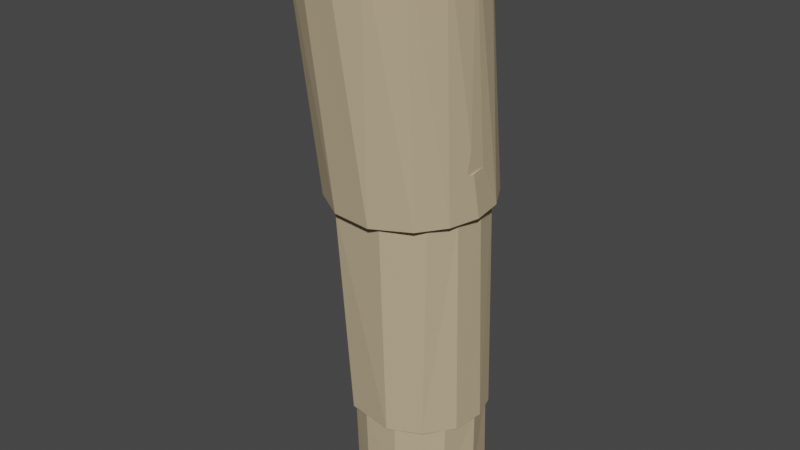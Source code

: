 # Source: pyta.blend  (saved by Blender 2.81.16; exported with 4.5.12 LTS)
import bpy
from mathutils import Matrix  # noqa: F401  (used for matrix-valued properties, if any)

bpy.ops.wm.read_factory_settings(use_empty=True)
scene = bpy.context.scene
scene.name = 'Scene'

# ---- collections
col_collection = bpy.data.collections.new('Collection'); scene.collection.children.link(col_collection)

# ---- materials (node trees are filled in below, after node groups)
mat_cocopalm_010 = bpy.data.materials.new('cocoPalm.010')
mat_cocopalm_010.use_transparent_shadow = False
mat_cocopalm_010.diffuse_color = (0.5457, 0.4342, 0.2705, 1.0)
mat_cocopalm_010.roughness = 1.0
mat_cocopalm_009 = bpy.data.materials.new('cocoPalm.009')
mat_cocopalm_009.use_transparent_shadow = False
mat_cocopalm_009.diffuse_color = (0.5457, 0.4342, 0.2705, 1.0)
mat_cocopalm_009.roughness = 1.0
mat_drzwi = bpy.data.materials.new('drzwi')
mat_drzwi.use_transparent_shadow = False

# ---- material node trees
mat_cocopalm_010.use_nodes = True; mat_cocopalm_010.node_tree.nodes.clear()
_N = mat_cocopalm_010.node_tree.nodes; _L = mat_cocopalm_010.node_tree.links
n0 = _N.new('ShaderNodeOutputMaterial'); n0.name = 'Material Output'; n0.location = (300, 300)
n1 = _N.new('ShaderNodeBsdfPrincipled'); n1.name = 'Principled BSDF'; n1.location = (10, 300)
n1.distribution = 'GGX'
n1.subsurface_method = 'BURLEY'
n1.inputs[0].default_value = (0.5457, 0.4342, 0.2705, 1.0)
n1.inputs[2].default_value = 1.0
n1.inputs[3].default_value = 1.45
n1.inputs[27].default_value = (0.0, 0.0, 0.0, 1.0)
n1.inputs[28].default_value = 1.0
_L.new(n1.outputs[0], n0.inputs[0])
n0.is_active_output = True
mat_cocopalm_009.use_nodes = True; mat_cocopalm_009.node_tree.nodes.clear()
_N = mat_cocopalm_009.node_tree.nodes; _L = mat_cocopalm_009.node_tree.links
n0 = _N.new('ShaderNodeOutputMaterial'); n0.name = 'Material Output'; n0.location = (300, 300)
n1 = _N.new('ShaderNodeBsdfPrincipled'); n1.name = 'Principled BSDF'; n1.location = (10, 300)
n1.distribution = 'GGX'
n1.subsurface_method = 'BURLEY'
n1.inputs[0].default_value = (0.5457, 0.4342, 0.2705, 1.0)
n1.inputs[2].default_value = 1.0
n1.inputs[3].default_value = 1.45
n1.inputs[27].default_value = (0.0, 0.0, 0.0, 1.0)
n1.inputs[28].default_value = 1.0
_L.new(n1.outputs[0], n0.inputs[0])
n0.is_active_output = True
mat_drzwi.use_nodes = True; mat_drzwi.node_tree.nodes.clear()
_N = mat_drzwi.node_tree.nodes; _L = mat_drzwi.node_tree.links
n0 = _N.new('ShaderNodeOutputMaterial'); n0.name = 'Material Output'; n0.location = (300, 300)
n1 = _N.new('ShaderNodeBsdfPrincipled'); n1.name = 'Principled BSDF'; n1.location = (10, 300)
n1.distribution = 'GGX'
n1.subsurface_method = 'BURLEY'
n1.inputs[0].default_value = (0.1376, 0.1109, 0.0712, 1.0)
n1.inputs[2].default_value = 0.725
n1.inputs[3].default_value = 1.45
n1.inputs[13].default_value = 0.0
n1.inputs[27].default_value = (0.0, 0.0, 0.0, 1.0)
n1.inputs[28].default_value = 1.0
_L.new(n1.outputs[0], n0.inputs[0])
n0.is_active_output = True

# ---- world
world_world = bpy.data.worlds.new('World'); scene.world = world_world
world_world.use_nodes = True; world_world.node_tree.nodes.clear()
_N = world_world.node_tree.nodes; _L = world_world.node_tree.links
n0 = _N.new('ShaderNodeOutputWorld'); n0.name = 'World Output'; n0.location = (300, 300)
n1 = _N.new('ShaderNodeBackground'); n1.name = 'Background'; n1.location = (10, 300)
n1.inputs[0].default_value = (0.05088, 0.05088, 0.05088, 1.0)
_L.new(n1.outputs[0], n0.inputs[0])
n0.is_active_output = True
world_world.color = (0.05088, 0.05088, 0.05088)
world_world.use_sun_shadow = False
world_world.sun_shadow_jitter_overblur = 0.0

# ---- meshes
me_branch_025 = bpy.data.meshes.new('branch.025')
me_branch_025.from_pydata([(-0.1519, 0.2831, 1.662), (-0.1531, 0.2827, 1.617), (-0.1526, 0.2915, 1.662), (-0.1473, 0.3209, 1.616), (-0.1482, 0.3213, 1.662), (-0.1508, 0.3131, 1.662), (-0.02867, 0.4463, 1.837), (0.04057, 0.4409, 1.837), (0.08738, 0.4147, 1.837), (0.1206, 0.3727, 1.839), (0.1353, 0.321, 1.84), (0.1291, 0.2677, 1.842), (0.103, 0.2209, 1.843), (0.03884, 0.1764, 1.844), (-0.06403, 0.1846, 1.844), (-0.1281, 0.2538, 1.842), (-0.1385, 0.3211, 1.84), (-0.1238, 0.3727, 1.839), (-0.09055, 0.4147, 1.837), (-0.03971, 0.4644, 2.273), (0.05725, 0.4566, 2.273), (0.1114, 0.4015, 2.273), (0.1269, 0.3533, 2.272), (0.1201, 0.2912, 2.272), (0.08226, 0.2394, 2.272), (0.02393, 0.2095, 2.271), (-0.06702, 0.2234, 2.271), (-0.1288, 0.3035, 2.272), (-0.116, 0.4039, 2.273), (0.09555, 0.414, 2.273), (0.1187, 0.3481, 2.272), (0.1051, 0.2769, 2.272), (0.03386, 0.2206, 2.271), (-0.0346, 0.2218, 2.271), (-0.08542, 0.2498, 2.272), (-0.1165, 0.3011, 2.272), (-0.1202, 0.3708, 2.273), (-0.06255, 0.4454, 2.273), (0.04261, 0.4559, 1.836), (0.1127, 0.4073, 1.838), (0.1412, 0.3561, 1.839), (0.1479, 0.2979, 1.841), (0.1319, 0.2416, 1.842), (0.09562, 0.1956, 1.844), (0.02801, 0.1611, 1.845), (-0.04774, 0.1671, 1.844), (-0.1112, 0.2058, 1.843), (-0.1459, 0.2691, 1.842), (-0.1506, 0.3274, 1.84), (-0.1326, 0.3831, 1.838), (-0.09475, 0.4277, 1.837), (-0.04265, 0.4545, 1.836), (-0.02867, 0.4463, 1.837), (0.04057, 0.4409, 1.837), (0.08738, 0.4147, 1.837), (0.1206, 0.3727, 1.839), (0.1353, 0.321, 1.84), (0.1291, 0.2677, 1.842), (0.103, 0.2209, 1.843), (0.03884, 0.1764, 1.844), (-0.06403, 0.1846, 1.844), (-0.1281, 0.2538, 1.842), (-0.1385, 0.3211, 1.84), (-0.1238, 0.3727, 1.839), (-0.09055, 0.4147, 1.837), (0.1479, 0.3003, 1.707), (0.1471, 0.3062, 1.752), (0.1449, 0.2624, 1.712), (0.1476, 0.2715, 1.711), (0.1441, 0.2683, 1.757), (0.1477, 0.2806, 1.756), (0.02214, 0.4584, 2.273), (0.09555, 0.414, 2.273), (0.1187, 0.3481, 2.272), (0.1051, 0.2769, 2.272), (0.03386, 0.2206, 2.271), (-0.0346, 0.2218, 2.271), (-0.08542, 0.2498, 2.272), (-0.1165, 0.3011, 2.272), (-0.1202, 0.3708, 2.273), (-0.06255, 0.4454, 2.273), (-0.1519, 0.2831, 1.662), (-0.1531, 0.2827, 1.617), (-0.1526, 0.2915, 1.662), (-0.1473, 0.3209, 1.616), (-0.1482, 0.3213, 1.662), (-0.1508, 0.3131, 1.662), (0.1187, 0.3485, 2.424), (0.1021, 0.2791, 2.424), (-0.08681, 0.2578, 2.424), (-0.03592, 0.2289, 2.424), (0.03016, 0.2265, 2.424), (0.02565, 0.4639, 2.424), (-0.0608, 0.4526, 2.424), (0.09846, 0.4159, 2.424), (-0.1196, 0.3791, 2.424), (-0.1195, 0.369, 2.424), (-0.1169, 0.3089, 2.424), (0.09473, 0.3697, 1.364), (-0.01164, 0.4036, 1.364), (0.01376, 0.09194, 1.364), (0.06967, 0.1085, 1.364), (-0.04422, 0.09695, 1.364), (-0.09849, 0.1251, 1.364), (0.1173, 0.1469, 1.364), (-0.1379, 0.1726, 1.364), (0.153, 0.2623, 1.364), (0.1532, 0.2601, 1.364), (0.1353, 0.3213, 1.364), (-0.1502, 0.2927, 1.364), (-0.1215, 0.3469, 1.364), (-0.07447, 0.3857, 1.364), (0.1466, 0.201, 1.364), (-0.156, 0.2314, 1.364)], [], [(27, 36, 28), (12, 24, 25, 13), (11, 23, 24, 12), (17, 16, 28, 18), (18, 28, 19, 6), (28, 36, 37), (28, 37, 19), (23, 11, 10, 22), (20, 7, 6, 19), (27, 28, 16, 15), (25, 26, 14, 13), (22, 10, 9, 21), (26, 27, 15, 14), (7, 20, 21, 9, 8), (51, 38, 99, 111), (49, 50, 110, 109), (50, 51, 111, 110), (39, 108, 98, 38), (40, 106, 108, 39), (41, 70, 66, 65, 68, 112, 107, 106, 40), (44, 100, 101, 43), (4, 5, 48, 49, 109, 113, 1, 3), (42, 104, 112, 68, 67, 69, 70, 41), (43, 101, 104, 42), (44, 45, 102, 100), (45, 46, 103, 102), (60, 61, 47, 46, 45, 44, 43, 42, 41, 40, 56, 57, 58, 59), (19, 80, 71, 72, 21, 20), (46, 47, 105, 103), (24, 23, 22, 21, 29, 30, 31, 32, 33, 34, 35, 36, 27, 26, 25), (52, 53, 54, 55, 56, 40, 39, 38, 51, 50, 49, 48, 47, 61, 62, 63, 64), (38, 98, 99), (74, 88, 91, 75), (71, 92, 94, 72), (72, 94, 87, 73), (73, 87, 88, 74), (79, 78, 97, 96), (84, 82, 81, 83, 86, 85), (95, 93, 80, 79), (90, 89, 77, 76), (89, 97, 78, 77), (93, 92, 71, 80), (91, 90, 76, 75), (96, 95, 79), (113, 105, 47, 48, 5, 2, 0, 1), (68, 65, 66, 70, 69, 67)])
me_branch_025.polygons.foreach_set('material_index', [1, 1, 1, 1, 1, 1, 1, 1, 1, 1, 1, 1, 1, 1, 1, 1, 1, 1, 1, 1, 1, 1, 1, 1, 1, 1, 1, 1, 1, 1, 1, 1, 1, 1, 1, 1, 1, 1, 1, 1, 1, 1, 1, 1, 1, 0])
_uv = me_branch_025.uv_layers.new(name='UVMap')
_uv.uv.foreach_set('vector', [0.2923, 1.0, 0.2077, 1.0, 0.1673, 1.0, 0.6378, 1.0, 0.6122, 1.0, 0.5314, 1.0, 0.5469, 1.0, 0.7003, 1.0, 0.6914, 1.0, 0.6122, 1.0, 0.6378, 1.0, 0.1747, 1.0, 0.2372, 1.0, 0.1673, 1.0, 0.1122, 1.0, 0.1122, 1.0, 0.1673, 1.0, 0.04689, 1.0, 0.03137, 1.0, 0.1673, 1.0, 0.2077, 1.0, 0.08261, 1.0, 0.1673, 1.0, 0.08261, 1.0, 0.04689, 1.0, 0.6914, 1.0, 0.7003, 1.0, 0.7628, 1.0, 0.7684, 1.0, 0.9264, 1.0, 0.9503, 1.0, 1.0, 1.0, 1.0, 1.0, 0.2923, 1.0, 0.1673, 1.0, 0.2372, 1.0, 0.3166, 1.0, 0.5314, 1.0, 0.4173, 1.0, 0.4264, 1.0, 0.5469, 1.0, 0.7684, 1.0, 0.7628, 1.0, 0.8253, 1.0, 0.8309, 1.0, 0.4173, 1.0, 0.2923, 1.0, 0.3166, 1.0, 0.4264, 1.0, 0.9503, 1.0, 0.9264, 1.0, 0.8309, 1.0, 0.8253, 1.0, 0.8878, 1.0, 0.04411, 1.0, 0.0, 1.0, 0.01425, 1.0, 0.07784, 1.0, 0.1691, 1.0, 0.1066, 1.0, 0.1407, 1.0, 0.2037, 1.0, 0.1066, 1.0, 0.04411, 1.0, 0.07784, 1.0, 0.1407, 1.0, 0.8622, 1.0, 0.8279, 1.0, 0.8931, 1.0, 0.9531, 1.0, 0.7997, 1.0, 0.7647, 1.0, 0.8279, 1.0, 0.8622, 1.0, 0.7372, 1.0, 0.7308, 1.0, 0.7584, 1.0, 0.7585, 1.0, 0.7275, 1.0, 0.7016, 1.0, 0.7625, 1.0, 0.7647, 1.0, 0.7997, 1.0, 0.5314, 1.0, 0.5157, 1.0, 0.5757, 1.0, 0.6122, 1.0, 0.8288, 0.5625, 0.0, 0.0, 0.2315, 1.0, 0.1691, 1.0, 0.2037, 1.0, 0.2944, 0.9579, 0.5768, 0.5, 0.8291, 0.5, 0.6747, 1.0, 0.6386, 1.0, 0.7016, 1.0, 0.7275, 1.0, 0.7174, 1.0, 0.7171, 1.0, 0.7308, 1.0, 0.7372, 1.0, 0.6122, 1.0, 0.5757, 1.0, 0.6386, 1.0, 0.6747, 1.0, 0.5314, 1.0, 0.4502, 1.0, 0.4559, 1.0, 0.5157, 1.0, 0.4502, 1.0, 0.3707, 1.0, 0.393, 1.0, 0.4559, 1.0, 0.4264, 1.0, 0.3166, 1.0, 0.2939, 1.0, 0.3707, 1.0, 0.4502, 1.0, 0.5314, 1.0, 0.6122, 1.0, 0.6747, 1.0, 0.7372, 1.0, 0.7997, 1.0, 0.7628, 1.0, 0.7003, 1.0, 0.6378, 1.0, 0.5469, 1.0, 1.0, 1.0, 0.08261, 1.0, 0.9687, 1.0, 0.0, 0.0, 0.8309, 1.0, 0.9264, 1.0, 0.3707, 1.0, 0.2939, 1.0, 0.3298, 1.0, 0.393, 1.0, 0.6122, 1.0, 0.6914, 1.0, 0.7684, 1.0, 0.8309, 1.0, 0.855, 1.0, 0.7629, 1.0, 0.6672, 1.0, 0.5468, 1.0, 0.4559, 1.0, 0.3791, 1.0, 0.2997, 1.0, 0.2077, 1.0, 0.2923, 1.0, 0.4173, 1.0, 0.5314, 1.0, 1.0, 1.0, 0.9503, 1.0, 0.8878, 1.0, 0.8253, 1.0, 0.7628, 1.0, 0.7997, 1.0, 0.8622, 1.0, 0.0, 1.0, 0.04411, 1.0, 0.1066, 1.0, 0.1691, 1.0, 0.2315, 1.0, 0.2939, 1.0, 0.3166, 1.0, 0.2372, 1.0, 0.1747, 1.0, 0.1122, 1.0, 0.9531, 1.0, 0.8931, 1.0, 0.9959, 1.0, 0.6672, 1.0, 0.6603, 1.0, 0.5419, 1.0, 0.5468, 1.0, 0.9687, 1.0, 0.9641, 1.0, 0.8483, 1.0, 0.855, 1.0, 0.855, 1.0, 0.8483, 1.0, 0.755, 1.0, 0.7629, 1.0, 0.7629, 1.0, 0.755, 1.0, 0.6603, 1.0, 0.6672, 1.0, 0.2077, 1.0, 0.2997, 1.0, 0.2979, 1.0, 0.4765, 0.7837, 0.0, 0.0, 0.0, 0.0, 0.0, 0.0, 0.0, 0.0, 0.0, 0.0, 0.0, 0.0, 0.205, 1.0, 0.07999, 1.0, 0.08261, 1.0, 0.2077, 1.0, 0.4541, 1.0, 0.3765, 1.0, 0.3791, 1.0, 0.4559, 1.0, 0.3765, 1.0, 0.2979, 1.0, 0.2997, 1.0, 0.3791, 1.0, 0.07999, 1.0, 0.0, 1.0, 0.0, 1.0, 0.08261, 1.0, 0.5419, 1.0, 0.4541, 1.0, 0.4559, 1.0, 0.5468, 1.0, 0.4765, 0.7837, 0.205, 1.0, 0.2077, 1.0, 0.2459, 0.9158, 0.3298, 1.0, 0.2939, 1.0, 0.0, 0.0, 0.0, 0.0, 0.0, 0.0, 0.5386, 0.3932, 0.0, 0.0, 0.0, 0.0, 0.0, 0.0, 0.0, 0.0, 0.0, 0.0, 0.0, 0.0, 0.0, 0.0])
_ca = me_branch_025.color_attributes.new('Col', 'BYTE_COLOR', 'CORNER')
_ca.data.foreach_set('color', [1.0, 1.0, 1.0, 1.0, 1.0, 1.0, 1.0, 1.0, 1.0, 1.0, 1.0, 1.0, 1.0, 1.0, 1.0, 1.0, 1.0, 1.0, 1.0, 1.0, 1.0, 1.0, 1.0, 1.0, 1.0, 1.0, 1.0, 1.0, 1.0, 1.0, 1.0, 1.0, 1.0, 1.0, 1.0, 1.0, 1.0, 1.0, 1.0, 1.0, 1.0, 1.0, 1.0, 1.0, 1.0, 1.0, 1.0, 1.0, 1.0, 1.0, 1.0, 1.0, 1.0, 1.0, 1.0, 1.0, 1.0, 1.0, 1.0, 1.0, 1.0, 1.0, 1.0, 1.0, 1.0, 1.0, 1.0, 1.0, 1.0, 1.0, 1.0, 1.0, 1.0, 1.0, 1.0, 1.0, 1.0, 1.0, 1.0, 1.0, 1.0, 1.0, 1.0, 1.0, 1.0, 1.0, 1.0, 1.0, 1.0, 1.0, 1.0, 1.0, 1.0, 1.0, 1.0, 1.0, 1.0, 1.0, 1.0, 1.0, 1.0, 1.0, 1.0, 1.0, 1.0, 1.0, 1.0, 1.0, 1.0, 1.0, 1.0, 1.0, 1.0, 1.0, 1.0, 1.0, 1.0, 1.0, 1.0, 1.0, 1.0, 1.0, 1.0, 1.0, 1.0, 1.0, 1.0, 1.0, 1.0, 1.0, 1.0, 1.0, 1.0, 1.0, 1.0, 1.0, 1.0, 1.0, 1.0, 1.0, 1.0, 1.0, 1.0, 1.0, 1.0, 1.0, 1.0, 1.0, 1.0, 1.0, 1.0, 1.0, 1.0, 1.0, 1.0, 1.0, 1.0, 1.0, 1.0, 1.0, 1.0, 1.0, 1.0, 1.0, 1.0, 1.0, 1.0, 1.0, 1.0, 1.0, 1.0, 1.0, 1.0, 1.0, 1.0, 1.0, 1.0, 1.0, 1.0, 1.0, 1.0, 1.0, 1.0, 1.0, 1.0, 1.0, 1.0, 1.0, 1.0, 1.0, 1.0, 1.0, 1.0, 1.0, 1.0, 1.0, 1.0, 1.0, 1.0, 1.0, 1.0, 1.0, 1.0, 1.0, 1.0, 1.0, 1.0, 1.0, 1.0, 1.0, 1.0, 1.0, 1.0, 1.0, 1.0, 1.0, 1.0, 1.0, 1.0, 1.0, 1.0, 1.0, 1.0, 1.0, 1.0, 1.0, 1.0, 1.0, 1.0, 1.0, 1.0, 1.0, 1.0, 1.0, 1.0, 1.0, 1.0, 1.0, 1.0, 1.0, 1.0, 1.0, 1.0, 1.0, 1.0, 1.0, 1.0, 1.0, 1.0, 1.0, 1.0, 1.0, 1.0, 1.0, 1.0, 1.0, 1.0, 1.0, 1.0, 1.0, 1.0, 1.0, 1.0, 1.0, 1.0, 1.0, 1.0, 1.0, 1.0, 1.0, 1.0, 1.0, 1.0, 1.0, 1.0, 1.0, 1.0, 1.0, 1.0, 1.0, 1.0, 1.0, 1.0, 1.0, 1.0, 1.0, 1.0, 1.0, 1.0, 1.0, 1.0, 1.0, 1.0, 1.0, 1.0, 1.0, 1.0, 1.0, 1.0, 1.0, 1.0, 1.0, 1.0, 1.0, 1.0, 1.0, 1.0, 1.0, 1.0, 1.0, 1.0, 1.0, 1.0, 1.0, 1.0, 1.0, 1.0, 1.0, 1.0, 1.0, 1.0, 1.0, 1.0, 1.0, 1.0, 1.0, 1.0, 1.0, 1.0, 1.0, 1.0, 1.0, 1.0, 1.0, 1.0, 1.0, 1.0, 1.0, 1.0, 1.0, 1.0, 1.0, 1.0, 1.0, 1.0, 1.0, 1.0, 1.0, 1.0, 1.0, 1.0, 1.0, 1.0, 1.0, 1.0, 1.0, 1.0, 1.0, 1.0, 1.0, 1.0, 1.0, 1.0, 1.0, 1.0, 1.0, 1.0, 1.0, 1.0, 1.0, 1.0, 1.0, 1.0, 1.0, 1.0, 1.0, 1.0, 1.0, 1.0, 1.0, 1.0, 1.0, 1.0, 1.0, 1.0, 1.0, 1.0, 1.0, 1.0, 1.0, 1.0, 1.0, 1.0, 1.0, 1.0, 1.0, 1.0, 1.0, 1.0, 1.0, 1.0, 1.0, 1.0, 1.0, 1.0, 1.0, 1.0, 1.0, 1.0, 1.0, 1.0, 1.0, 1.0, 1.0, 1.0, 1.0, 1.0, 1.0, 1.0, 1.0, 1.0, 1.0, 1.0, 1.0, 1.0, 1.0, 1.0, 1.0, 1.0, 1.0, 1.0, 1.0, 1.0, 1.0, 1.0, 1.0, 1.0, 1.0, 1.0, 1.0, 1.0, 1.0, 1.0, 1.0, 1.0, 1.0, 1.0, 1.0, 1.0, 1.0, 1.0, 1.0, 1.0, 1.0, 1.0, 1.0, 1.0, 1.0, 1.0, 1.0, 1.0, 1.0, 1.0, 1.0, 1.0, 1.0, 1.0, 1.0, 1.0, 1.0, 1.0, 1.0, 1.0, 1.0, 1.0, 1.0, 1.0, 1.0, 1.0, 1.0, 1.0, 1.0, 1.0, 1.0, 1.0, 1.0, 1.0, 1.0, 1.0, 1.0, 1.0, 1.0, 1.0, 1.0, 1.0, 1.0, 1.0, 1.0, 1.0, 1.0, 1.0, 1.0, 1.0, 1.0, 1.0, 1.0, 1.0, 1.0, 1.0, 1.0, 1.0, 1.0, 1.0, 1.0, 1.0, 1.0, 1.0, 1.0, 1.0, 1.0, 1.0, 1.0, 1.0, 1.0, 1.0, 1.0, 1.0, 1.0, 1.0, 1.0, 1.0, 1.0, 1.0, 1.0, 1.0, 1.0, 1.0, 1.0, 1.0, 1.0, 1.0, 1.0, 1.0, 1.0, 1.0, 1.0, 1.0, 1.0, 1.0, 1.0, 1.0, 1.0, 1.0, 1.0, 1.0, 1.0, 1.0, 1.0, 1.0, 1.0, 1.0, 1.0, 1.0, 1.0, 1.0, 1.0, 1.0, 1.0, 1.0, 1.0, 1.0, 1.0, 1.0, 1.0, 1.0, 1.0, 1.0, 1.0, 1.0, 1.0, 1.0, 1.0, 1.0, 1.0, 1.0, 1.0, 1.0, 1.0, 1.0, 1.0, 1.0, 1.0, 1.0, 1.0, 1.0, 1.0, 1.0, 1.0, 1.0, 1.0, 1.0, 1.0, 1.0, 1.0, 1.0, 1.0, 1.0, 1.0, 1.0, 1.0, 1.0, 1.0, 1.0, 1.0, 1.0, 1.0, 1.0, 1.0, 1.0, 1.0, 1.0, 1.0, 1.0, 1.0, 1.0, 1.0, 1.0, 1.0, 1.0, 1.0, 1.0, 1.0, 1.0, 1.0, 1.0, 1.0, 1.0, 1.0, 1.0, 1.0, 1.0, 1.0, 1.0, 1.0, 1.0, 1.0, 1.0, 1.0, 1.0, 1.0, 1.0, 1.0, 1.0, 1.0, 1.0, 1.0, 1.0, 1.0, 1.0, 1.0, 1.0, 1.0, 1.0, 1.0, 1.0, 1.0, 1.0, 1.0, 1.0, 1.0, 1.0, 1.0, 1.0, 1.0, 1.0, 1.0, 1.0, 1.0, 1.0, 1.0, 1.0, 1.0, 1.0, 1.0, 1.0, 1.0, 1.0, 1.0, 1.0, 1.0, 1.0, 1.0, 1.0, 1.0, 1.0, 1.0, 1.0, 1.0, 1.0, 1.0, 1.0, 1.0, 1.0, 1.0, 1.0, 1.0, 1.0, 1.0, 1.0, 1.0, 1.0, 1.0, 1.0, 1.0, 1.0, 1.0, 1.0, 1.0, 1.0, 1.0, 1.0, 1.0, 1.0, 1.0, 1.0, 1.0, 1.0, 1.0, 1.0, 1.0, 1.0, 1.0, 1.0, 1.0, 1.0, 1.0, 1.0, 1.0, 1.0, 1.0, 1.0, 1.0, 1.0, 1.0, 1.0, 1.0, 1.0, 1.0, 1.0, 1.0, 1.0, 1.0, 1.0, 1.0, 1.0, 1.0, 1.0, 1.0, 1.0, 1.0, 1.0, 1.0, 1.0, 1.0, 1.0, 1.0, 1.0, 1.0, 1.0, 1.0, 1.0, 1.0, 1.0, 1.0, 1.0, 1.0, 1.0, 1.0, 1.0, 1.0, 1.0, 1.0, 1.0, 1.0, 1.0, 1.0, 1.0, 1.0, 1.0, 1.0, 1.0, 1.0, 1.0, 1.0, 1.0, 1.0, 1.0, 1.0, 1.0, 1.0, 1.0, 1.0, 1.0, 1.0, 1.0, 1.0, 1.0, 1.0, 1.0, 1.0, 1.0, 1.0, 1.0, 1.0, 1.0, 1.0, 1.0, 1.0, 1.0, 1.0, 1.0, 1.0, 1.0, 1.0, 1.0, 1.0, 1.0, 1.0, 1.0, 1.0, 1.0, 1.0, 1.0, 1.0, 1.0, 1.0, 1.0, 1.0, 1.0, 1.0, 1.0, 1.0, 1.0, 1.0, 1.0, 1.0, 1.0, 1.0, 1.0, 1.0, 1.0, 1.0, 1.0, 1.0, 1.0, 1.0, 1.0, 1.0, 1.0, 1.0, 1.0, 1.0, 1.0, 1.0, 1.0, 1.0, 1.0, 1.0, 1.0, 1.0, 1.0, 1.0, 1.0, 1.0, 1.0, 1.0, 1.0, 1.0, 1.0, 1.0, 1.0, 1.0, 1.0, 1.0, 1.0, 1.0, 1.0, 1.0, 1.0, 1.0, 1.0, 1.0, 1.0, 1.0, 1.0, 1.0, 1.0, 1.0, 1.0, 1.0, 1.0, 1.0, 1.0, 1.0, 1.0, 1.0, 1.0, 1.0, 1.0, 1.0, 1.0, 1.0, 1.0, 1.0, 1.0, 1.0, 1.0, 1.0, 1.0, 1.0, 1.0, 1.0, 1.0, 1.0, 1.0, 1.0, 1.0, 1.0, 1.0, 1.0, 1.0, 1.0, 1.0, 1.0, 1.0, 1.0, 1.0, 1.0, 1.0, 1.0, 1.0, 1.0, 1.0, 1.0, 1.0, 1.0, 1.0, 1.0])
me_branch_025.materials.append(mat_cocopalm_010)
me_branch_025.materials.append(mat_cocopalm_009)
me_branch_025.materials.append(mat_drzwi)
me_branch_025.use_remesh_preserve_volume = False
me_branch_025.use_remesh_preserve_attributes = False
me_branch_025.use_mirror_vertex_groups = False
me_branch_025.update()

# ---- objects
ob_branch1_drzwi = bpy.data.objects.new('branch1_drzwi', me_branch_025)

# ---- transforms, parenting, visibility, modifiers, constraints
ob_branch1_drzwi.location = (0.0, -3.684, 4.261)
ob_branch1_drzwi.scale = (1.0, 1.0, -1.0)
ob_branch1_drzwi.lineart.crease_threshold = 0.0

# ---- collection membership
col_collection.objects.link(ob_branch1_drzwi)

# ---- scene / render settings (as saved in the file)
scene.frame_start = 1; scene.frame_end = 250; scene.frame_set(1)
scene.render.engine = 'BLENDER_EEVEE_NEXT'
scene.cycles.use_denoising = False
scene.cycles.samples = 128
scene.cycles.sampling_pattern = 'TABULATED_SOBOL'
scene.cycles.use_adaptive_sampling = False
scene.cycles.use_light_tree = False
scene.view_settings.view_transform = 'Filmic'
bpy.context.view_layer.update()

# ---- added for rendering (the .blend has no active camera and no usable light): camera, sun
cam_auto = bpy.data.cameras.new('AutoCamera')
cam_auto.lens = 50.0
cam_auto.sensor_width = 36.0
cam_auto.clip_end = 1000.0
ob_auto_camera = bpy.data.objects.new('AutoCamera', cam_auto)
scene.collection.objects.link(ob_auto_camera)
ob_auto_camera.location = (1.07648, -4.69938, 3.22957)
ob_auto_camera.rotation_euler = (1.09748, -7.21219e-08, 0.694738)
scene.camera = ob_auto_camera
light_auto_sun = bpy.data.lights.new('AutoSun', 'SUN')
light_auto_sun.energy = 3.0
light_auto_sun.angle = 0.0523599
ob_auto_sun = bpy.data.objects.new('AutoSun', light_auto_sun)
scene.collection.objects.link(ob_auto_sun)
ob_auto_sun.rotation_euler = (0.872665, 0.174533, 0.523599)
bpy.context.view_layer.update()

